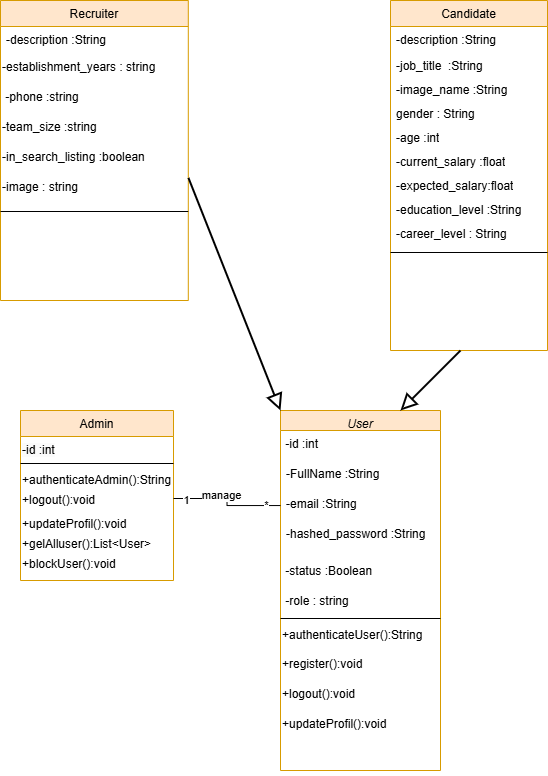

The diagram above was exported from draw.io. Its source (the exported page's mxGraphModel, read from the mxfile embedded in the PNG):
<mxGraphModel dx="1765" dy="2880" grid="1" gridSize="10" guides="1" tooltips="1" connect="1" arrows="1" fold="1" page="1" pageScale="1" pageWidth="827" pageHeight="1169" math="0" shadow="0">
  <root>
    <mxCell id="0" />
    <mxCell id="1" parent="0" />
    <mxCell id="qROc4Yga8GFpcqzFHcV--1" value="Recruiter" style="swimlane;fontStyle=0;align=center;verticalAlign=top;childLayout=stackLayout;horizontal=1;startSize=26;horizontalStack=0;resizeParent=1;resizeLast=0;collapsible=1;marginBottom=0;rounded=0;shadow=0;strokeWidth=1;fillColor=#ffe6cc;strokeColor=#d79b00;" vertex="1" parent="1">
      <mxGeometry x="-630" y="-1330" width="187.8" height="300" as="geometry">
        <mxRectangle x="550" y="140" width="160" height="26" as="alternateBounds" />
      </mxGeometry>
    </mxCell>
    <mxCell id="qROc4Yga8GFpcqzFHcV--2" value="-description :String" style="text;strokeColor=none;fillColor=none;align=left;verticalAlign=top;spacingLeft=4;spacingRight=4;overflow=hidden;rotatable=0;points=[[0,0.5],[1,0.5]];portConstraint=eastwest;whiteSpace=wrap;html=1;" vertex="1" parent="qROc4Yga8GFpcqzFHcV--1">
      <mxGeometry y="26" width="187.8" height="26" as="geometry" />
    </mxCell>
    <mxCell id="qROc4Yga8GFpcqzFHcV--3" value="-establishment_years : string" style="text;html=1;align=left;verticalAlign=middle;resizable=0;points=[];autosize=1;strokeColor=none;fillColor=none;" vertex="1" parent="qROc4Yga8GFpcqzFHcV--1">
      <mxGeometry y="52" width="187.8" height="30" as="geometry" />
    </mxCell>
    <mxCell id="qROc4Yga8GFpcqzFHcV--4" value="&amp;nbsp;-phone :string" style="text;html=1;align=left;verticalAlign=middle;resizable=0;points=[];autosize=1;strokeColor=none;fillColor=none;" vertex="1" parent="qROc4Yga8GFpcqzFHcV--1">
      <mxGeometry y="82" width="187.8" height="30" as="geometry" />
    </mxCell>
    <mxCell id="qROc4Yga8GFpcqzFHcV--5" value="-team_size :string" style="text;html=1;align=left;verticalAlign=middle;resizable=0;points=[];autosize=1;strokeColor=none;fillColor=none;" vertex="1" parent="qROc4Yga8GFpcqzFHcV--1">
      <mxGeometry y="112" width="187.8" height="30" as="geometry" />
    </mxCell>
    <mxCell id="qROc4Yga8GFpcqzFHcV--6" value="-in_search_listing :boolean" style="text;html=1;align=left;verticalAlign=middle;resizable=0;points=[];autosize=1;strokeColor=none;fillColor=none;" vertex="1" parent="qROc4Yga8GFpcqzFHcV--1">
      <mxGeometry y="142" width="187.8" height="30" as="geometry" />
    </mxCell>
    <mxCell id="qROc4Yga8GFpcqzFHcV--7" value="-image : string" style="text;html=1;align=left;verticalAlign=middle;resizable=0;points=[];autosize=1;strokeColor=none;fillColor=none;" vertex="1" parent="qROc4Yga8GFpcqzFHcV--1">
      <mxGeometry y="172" width="187.8" height="30" as="geometry" />
    </mxCell>
    <mxCell id="qROc4Yga8GFpcqzFHcV--8" value="" style="line;html=1;strokeWidth=1;align=left;verticalAlign=middle;spacingTop=-1;spacingLeft=3;spacingRight=3;rotatable=0;labelPosition=right;points=[];portConstraint=eastwest;" vertex="1" parent="qROc4Yga8GFpcqzFHcV--1">
      <mxGeometry y="202" width="187.8" height="18" as="geometry" />
    </mxCell>
    <mxCell id="qROc4Yga8GFpcqzFHcV--19" value="Candidate" style="swimlane;fontStyle=0;align=center;verticalAlign=top;childLayout=stackLayout;horizontal=1;startSize=26;horizontalStack=0;resizeParent=1;resizeLast=0;collapsible=1;marginBottom=0;rounded=0;shadow=0;strokeWidth=1;fillColor=#ffe6cc;strokeColor=#d79b00;" vertex="1" parent="1">
      <mxGeometry x="-240" y="-1330" width="157" height="350" as="geometry">
        <mxRectangle x="340" y="380" width="170" height="26" as="alternateBounds" />
      </mxGeometry>
    </mxCell>
    <mxCell id="qROc4Yga8GFpcqzFHcV--20" value="-description :String" style="text;strokeColor=none;fillColor=none;align=left;verticalAlign=top;spacingLeft=4;spacingRight=4;overflow=hidden;rotatable=0;points=[[0,0.5],[1,0.5]];portConstraint=eastwest;whiteSpace=wrap;html=1;" vertex="1" parent="qROc4Yga8GFpcqzFHcV--19">
      <mxGeometry y="26" width="157" height="26" as="geometry" />
    </mxCell>
    <mxCell id="qROc4Yga8GFpcqzFHcV--21" value="-job_title&amp;nbsp; :String&lt;div&gt;&lt;br&gt;&lt;/div&gt;&lt;div&gt;-image_name :String&lt;/div&gt;" style="text;strokeColor=none;fillColor=none;align=left;verticalAlign=top;spacingLeft=4;spacingRight=4;overflow=hidden;rotatable=0;points=[[0,0.5],[1,0.5]];portConstraint=eastwest;whiteSpace=wrap;html=1;" vertex="1" parent="qROc4Yga8GFpcqzFHcV--19">
      <mxGeometry y="52" width="157" height="24" as="geometry" />
    </mxCell>
    <mxCell id="qROc4Yga8GFpcqzFHcV--22" value="-image_name :String" style="text;strokeColor=none;fillColor=none;align=left;verticalAlign=top;spacingLeft=4;spacingRight=4;overflow=hidden;rotatable=0;points=[[0,0.5],[1,0.5]];portConstraint=eastwest;whiteSpace=wrap;html=1;" vertex="1" parent="qROc4Yga8GFpcqzFHcV--19">
      <mxGeometry y="76" width="157" height="24" as="geometry" />
    </mxCell>
    <mxCell id="qROc4Yga8GFpcqzFHcV--23" value="gender : String" style="text;strokeColor=none;fillColor=none;align=left;verticalAlign=top;spacingLeft=4;spacingRight=4;overflow=hidden;rotatable=0;points=[[0,0.5],[1,0.5]];portConstraint=eastwest;whiteSpace=wrap;html=1;" vertex="1" parent="qROc4Yga8GFpcqzFHcV--19">
      <mxGeometry y="100" width="157" height="24" as="geometry" />
    </mxCell>
    <mxCell id="qROc4Yga8GFpcqzFHcV--24" value="-age :int" style="text;strokeColor=none;fillColor=none;align=left;verticalAlign=top;spacingLeft=4;spacingRight=4;overflow=hidden;rotatable=0;points=[[0,0.5],[1,0.5]];portConstraint=eastwest;whiteSpace=wrap;html=1;" vertex="1" parent="qROc4Yga8GFpcqzFHcV--19">
      <mxGeometry y="124" width="157" height="24" as="geometry" />
    </mxCell>
    <mxCell id="qROc4Yga8GFpcqzFHcV--25" value="-current_salary :float" style="text;strokeColor=none;fillColor=none;align=left;verticalAlign=top;spacingLeft=4;spacingRight=4;overflow=hidden;rotatable=0;points=[[0,0.5],[1,0.5]];portConstraint=eastwest;whiteSpace=wrap;html=1;" vertex="1" parent="qROc4Yga8GFpcqzFHcV--19">
      <mxGeometry y="148" width="157" height="24" as="geometry" />
    </mxCell>
    <mxCell id="qROc4Yga8GFpcqzFHcV--26" value="-expected_salary:float" style="text;strokeColor=none;fillColor=none;align=left;verticalAlign=top;spacingLeft=4;spacingRight=4;overflow=hidden;rotatable=0;points=[[0,0.5],[1,0.5]];portConstraint=eastwest;whiteSpace=wrap;html=1;" vertex="1" parent="qROc4Yga8GFpcqzFHcV--19">
      <mxGeometry y="172" width="157" height="24" as="geometry" />
    </mxCell>
    <mxCell id="qROc4Yga8GFpcqzFHcV--27" value="-education_level :String" style="text;strokeColor=none;fillColor=none;align=left;verticalAlign=top;spacingLeft=4;spacingRight=4;overflow=hidden;rotatable=0;points=[[0,0.5],[1,0.5]];portConstraint=eastwest;whiteSpace=wrap;html=1;" vertex="1" parent="qROc4Yga8GFpcqzFHcV--19">
      <mxGeometry y="196" width="157" height="24" as="geometry" />
    </mxCell>
    <mxCell id="qROc4Yga8GFpcqzFHcV--28" value="-career_level : String" style="text;strokeColor=none;fillColor=none;align=left;verticalAlign=top;spacingLeft=4;spacingRight=4;overflow=hidden;rotatable=0;points=[[0,0.5],[1,0.5]];portConstraint=eastwest;whiteSpace=wrap;html=1;" vertex="1" parent="qROc4Yga8GFpcqzFHcV--19">
      <mxGeometry y="220" width="157" height="24" as="geometry" />
    </mxCell>
    <mxCell id="qROc4Yga8GFpcqzFHcV--29" value="" style="line;html=1;strokeWidth=1;align=left;verticalAlign=middle;spacingTop=-1;spacingLeft=3;spacingRight=3;rotatable=0;labelPosition=right;points=[];portConstraint=eastwest;" vertex="1" parent="qROc4Yga8GFpcqzFHcV--19">
      <mxGeometry y="244" width="157" height="16" as="geometry" />
    </mxCell>
    <mxCell id="qROc4Yga8GFpcqzFHcV--92" value="User" style="swimlane;fontStyle=2;align=center;verticalAlign=top;childLayout=stackLayout;horizontal=1;startSize=20;horizontalStack=0;resizeParent=1;resizeLast=0;collapsible=1;marginBottom=0;rounded=0;shadow=0;strokeWidth=1;fillColor=#ffe6cc;strokeColor=#d79b00;" vertex="1" parent="1">
      <mxGeometry x="-350" y="-920" width="160" height="360" as="geometry">
        <mxRectangle x="230" y="140" width="160" height="26" as="alternateBounds" />
      </mxGeometry>
    </mxCell>
    <mxCell id="qROc4Yga8GFpcqzFHcV--93" value="&amp;nbsp;-id :int" style="text;whiteSpace=wrap;html=1;" vertex="1" parent="qROc4Yga8GFpcqzFHcV--92">
      <mxGeometry y="20" width="160" height="30" as="geometry" />
    </mxCell>
    <mxCell id="qROc4Yga8GFpcqzFHcV--94" value="-FullName :String" style="text;align=left;verticalAlign=top;spacingLeft=4;spacingRight=4;overflow=hidden;rotatable=0;points=[[0,0.5],[1,0.5]];portConstraint=eastwest;" vertex="1" parent="qROc4Yga8GFpcqzFHcV--92">
      <mxGeometry y="50" width="160" height="30" as="geometry" />
    </mxCell>
    <mxCell id="qROc4Yga8GFpcqzFHcV--95" value="-email :String" style="text;align=left;verticalAlign=top;spacingLeft=4;spacingRight=4;overflow=hidden;rotatable=0;points=[[0,0.5],[1,0.5]];portConstraint=eastwest;rounded=0;shadow=0;html=0;" vertex="1" parent="qROc4Yga8GFpcqzFHcV--92">
      <mxGeometry y="80" width="160" height="30" as="geometry" />
    </mxCell>
    <mxCell id="qROc4Yga8GFpcqzFHcV--96" value="-hashed_password :String" style="text;align=left;verticalAlign=top;spacingLeft=4;spacingRight=4;overflow=hidden;rotatable=0;points=[[0,0.5],[1,0.5]];portConstraint=eastwest;rounded=0;shadow=0;html=0;" vertex="1" parent="qROc4Yga8GFpcqzFHcV--92">
      <mxGeometry y="110" width="160" height="36" as="geometry" />
    </mxCell>
    <mxCell id="qROc4Yga8GFpcqzFHcV--97" value="&amp;nbsp;-status :Boolean" style="text;html=1;align=left;verticalAlign=middle;resizable=0;points=[];autosize=1;strokeColor=none;fillColor=none;" vertex="1" parent="qROc4Yga8GFpcqzFHcV--92">
      <mxGeometry y="146" width="160" height="30" as="geometry" />
    </mxCell>
    <mxCell id="qROc4Yga8GFpcqzFHcV--98" value="&lt;div&gt;&amp;nbsp;-role : string&lt;/div&gt;" style="text;html=1;align=left;verticalAlign=middle;resizable=0;points=[];autosize=1;strokeColor=none;fillColor=none;" vertex="1" parent="qROc4Yga8GFpcqzFHcV--92">
      <mxGeometry y="176" width="160" height="30" as="geometry" />
    </mxCell>
    <mxCell id="qROc4Yga8GFpcqzFHcV--99" value="" style="line;html=1;strokeWidth=1;align=left;verticalAlign=middle;spacingTop=-1;spacingLeft=3;spacingRight=3;rotatable=0;labelPosition=right;points=[];portConstraint=eastwest;" vertex="1" parent="qROc4Yga8GFpcqzFHcV--92">
      <mxGeometry y="206" width="160" height="4" as="geometry" />
    </mxCell>
    <mxCell id="qROc4Yga8GFpcqzFHcV--100" value="&lt;div style=&quot;&quot;&gt;&lt;span style=&quot;background-color: initial;&quot;&gt;+authenticateUser():String&lt;/span&gt;&lt;/div&gt;" style="text;html=1;align=left;verticalAlign=middle;resizable=0;points=[];autosize=1;strokeColor=none;fillColor=none;" vertex="1" parent="qROc4Yga8GFpcqzFHcV--92">
      <mxGeometry y="210" width="160" height="30" as="geometry" />
    </mxCell>
    <mxCell id="qROc4Yga8GFpcqzFHcV--101" value="&lt;div style=&quot;forced-color-adjust: none; text-align: left;&quot;&gt;+register():void&lt;/div&gt;&lt;div style=&quot;forced-color-adjust: none; text-align: left;&quot;&gt;&lt;br style=&quot;forced-color-adjust: none; color: rgb(0, 0, 0); font-family: Helvetica; font-size: 12px; font-style: normal; font-variant-ligatures: normal; font-variant-caps: normal; font-weight: 400; letter-spacing: normal; orphans: 2; text-align: left; text-indent: 0px; text-transform: none; widows: 2; word-spacing: 0px; -webkit-text-stroke-width: 0px; white-space: nowrap; background-color: rgb(251, 251, 251); text-decoration-thickness: initial; text-decoration-style: initial; text-decoration-color: initial;&quot;&gt;&lt;br&gt;&lt;br&gt;&lt;/div&gt;" style="text;whiteSpace=wrap;html=1;" vertex="1" parent="qROc4Yga8GFpcqzFHcV--92">
      <mxGeometry y="240" width="160" height="30" as="geometry" />
    </mxCell>
    <mxCell id="qROc4Yga8GFpcqzFHcV--102" value="&lt;div style=&quot;forced-color-adjust: none; text-align: left;&quot;&gt;+logout():void&lt;/div&gt;" style="text;whiteSpace=wrap;html=1;" vertex="1" parent="qROc4Yga8GFpcqzFHcV--92">
      <mxGeometry y="270" width="160" height="30" as="geometry" />
    </mxCell>
    <mxCell id="qROc4Yga8GFpcqzFHcV--103" value="&lt;div style=&quot;forced-color-adjust: none; text-align: left;&quot;&gt;+updateP&lt;span style=&quot;color: rgba(0, 0, 0, 0); font-family: monospace; font-size: 0px; text-wrap: nowrap; background-color: initial;&quot;&gt;%3CmxGraphModel%3E%3Croot%3E%3CmxCell%20id%3D%220%22%2F%3E%3CmxCell%20id%3D%221%22%20parent%3D%220%22%2F%3E%3CmxCell%20id%3D%222%22%20value%3D%22%26lt%3Bdiv%20style%3D%26quot%3Bforced-color-adjust%3A%20none%3B%20text-align%3A%20left%3B%26quot%3B%26gt%3B%2Bregister()%3Avoid%26lt%3B%2Fdiv%26gt%3B%26lt%3Bdiv%20style%3D%26quot%3Bforced-color-adjust%3A%20none%3B%20text-align%3A%20left%3B%26quot%3B%26gt%3B%26lt%3Bbr%20style%3D%26quot%3Bforced-color-adjust%3A%20none%3B%20color%3A%20rgb(0%2C%200%2C%200)%3B%20font-family%3A%20Helvetica%3B%20font-size%3A%2012px%3B%20font-style%3A%20normal%3B%20font-variant-ligatures%3A%20normal%3B%20font-variant-caps%3A%20normal%3B%20font-weight%3A%20400%3B%20letter-spacing%3A%20normal%3B%20orphans%3A%202%3B%20text-align%3A%20left%3B%20text-indent%3A%200px%3B%20text-transform%3A%20none%3B%20widows%3A%202%3B%20word-spacing%3A%200px%3B%20-webkit-text-stroke-width%3A%200px%3B%20white-space%3A%20nowrap%3B%20background-color%3A%20rgb(251%2C%20251%2C%20251)%3B%20text-decoration-thickness%3A%20initial%3B%20text-decoration-style%3A%20initial%3B%20text-decoration-color%3A%20initial%3B%26quot%3B%26gt%3B%26lt%3Bbr%26gt%3B%26lt%3Bbr%26gt%3B%26lt%3B%2Fdiv%26gt%3B%22%20style%3D%22text%3BwhiteSpace%3Dwrap%3Bhtml%3D1%3B%22%20vertex%3D%221%22%20parent%3D%221%22%3E%3CmxGeometry%20x%3D%22193%22%20y%3D%22-820%22%20width%3D%22160%22%20height%3D%2230%22%20as%3D%22geometry%22%2F%3E%3C%2FmxCell%3E%3C%2Froot%3E%3C%2FmxGraphModel%3E&lt;/span&gt;&lt;span style=&quot;background-color: initial;&quot;&gt;rofil():void&lt;/span&gt;&lt;/div&gt;&lt;div style=&quot;forced-color-adjust: none; text-align: left;&quot;&gt;&lt;br style=&quot;forced-color-adjust: none; color: rgb(0, 0, 0); font-family: Helvetica; font-size: 12px; font-style: normal; font-variant-ligatures: normal; font-variant-caps: normal; font-weight: 400; letter-spacing: normal; orphans: 2; text-align: left; text-indent: 0px; text-transform: none; widows: 2; word-spacing: 0px; -webkit-text-stroke-width: 0px; white-space: nowrap; background-color: rgb(251, 251, 251); text-decoration-thickness: initial; text-decoration-style: initial; text-decoration-color: initial;&quot;&gt;&lt;br&gt;&lt;br&gt;&lt;/div&gt;" style="text;whiteSpace=wrap;html=1;" vertex="1" parent="qROc4Yga8GFpcqzFHcV--92">
      <mxGeometry y="300" width="160" height="20" as="geometry" />
    </mxCell>
    <mxCell id="qROc4Yga8GFpcqzFHcV--104" value="Admin" style="swimlane;fontStyle=0;align=center;verticalAlign=top;childLayout=stackLayout;horizontal=1;startSize=26;horizontalStack=0;resizeParent=1;resizeLast=0;collapsible=1;marginBottom=0;rounded=0;shadow=0;strokeWidth=1;fillColor=#ffe6cc;strokeColor=#d79b00;" vertex="1" parent="1">
      <mxGeometry x="-610" y="-920" width="153" height="170" as="geometry">
        <mxRectangle x="550" y="140" width="160" height="26" as="alternateBounds" />
      </mxGeometry>
    </mxCell>
    <mxCell id="qROc4Yga8GFpcqzFHcV--105" value="&lt;span style=&quot;color: rgb(0, 0, 0); font-family: Helvetica; font-size: 12px; font-style: normal; font-variant-ligatures: normal; font-variant-caps: normal; font-weight: 400; letter-spacing: normal; orphans: 2; text-align: left; text-indent: 0px; text-transform: none; widows: 2; word-spacing: 0px; -webkit-text-stroke-width: 0px; background-color: rgb(251, 251, 251); text-decoration-thickness: initial; text-decoration-style: initial; text-decoration-color: initial; float: none; display: inline !important;&quot;&gt;-id :int&lt;/span&gt;" style="text;whiteSpace=wrap;html=1;" vertex="1" parent="qROc4Yga8GFpcqzFHcV--104">
      <mxGeometry y="26" width="153" height="24" as="geometry" />
    </mxCell>
    <mxCell id="qROc4Yga8GFpcqzFHcV--106" value="" style="line;html=1;strokeWidth=1;align=left;verticalAlign=middle;spacingTop=-1;spacingLeft=3;spacingRight=3;rotatable=0;labelPosition=right;points=[];portConstraint=eastwest;" vertex="1" parent="qROc4Yga8GFpcqzFHcV--104">
      <mxGeometry y="50" width="153" height="6" as="geometry" />
    </mxCell>
    <mxCell id="qROc4Yga8GFpcqzFHcV--107" value="&lt;div style=&quot;forced-color-adjust: none; text-align: left;&quot;&gt;&lt;span style=&quot;text-wrap: nowrap;&quot;&gt;+authenticateAdmin():String&lt;/span&gt;&lt;br&gt;&lt;/div&gt;" style="text;whiteSpace=wrap;html=1;" vertex="1" parent="qROc4Yga8GFpcqzFHcV--104">
      <mxGeometry y="56" width="153" height="20" as="geometry" />
    </mxCell>
    <mxCell id="qROc4Yga8GFpcqzFHcV--111" value="&lt;div style=&quot;forced-color-adjust: none; text-align: left;&quot;&gt;+logout():void&lt;/div&gt;" style="text;whiteSpace=wrap;html=1;" vertex="1" parent="qROc4Yga8GFpcqzFHcV--104">
      <mxGeometry y="76" width="153" height="24" as="geometry" />
    </mxCell>
    <mxCell id="qROc4Yga8GFpcqzFHcV--112" value="&lt;div style=&quot;forced-color-adjust: none; text-align: left;&quot;&gt;+updateP&lt;span style=&quot;color: rgba(0, 0, 0, 0); font-family: monospace; font-size: 0px; text-wrap: nowrap; background-color: initial;&quot;&gt;%3CmxGraphModel%3E%3Croot%3E%3CmxCell%20id%3D%220%22%2F%3E%3CmxCell%20id%3D%221%22%20parent%3D%220%22%2F%3E%3CmxCell%20id%3D%222%22%20value%3D%22%26lt%3Bdiv%20style%3D%26quot%3Bforced-color-adjust%3A%20none%3B%20text-align%3A%20left%3B%26quot%3B%26gt%3B%2Bregister()%3Avoid%26lt%3B%2Fdiv%26gt%3B%26lt%3Bdiv%20style%3D%26quot%3Bforced-color-adjust%3A%20none%3B%20text-align%3A%20left%3B%26quot%3B%26gt%3B%26lt%3Bbr%20style%3D%26quot%3Bforced-color-adjust%3A%20none%3B%20color%3A%20rgb(0%2C%200%2C%200)%3B%20font-family%3A%20Helvetica%3B%20font-size%3A%2012px%3B%20font-style%3A%20normal%3B%20font-variant-ligatures%3A%20normal%3B%20font-variant-caps%3A%20normal%3B%20font-weight%3A%20400%3B%20letter-spacing%3A%20normal%3B%20orphans%3A%202%3B%20text-align%3A%20left%3B%20text-indent%3A%200px%3B%20text-transform%3A%20none%3B%20widows%3A%202%3B%20word-spacing%3A%200px%3B%20-webkit-text-stroke-width%3A%200px%3B%20white-space%3A%20nowrap%3B%20background-color%3A%20rgb(251%2C%20251%2C%20251)%3B%20text-decoration-thickness%3A%20initial%3B%20text-decoration-style%3A%20initial%3B%20text-decoration-color%3A%20initial%3B%26quot%3B%26gt%3B%26lt%3Bbr%26gt%3B%26lt%3Bbr%26gt%3B%26lt%3B%2Fdiv%26gt%3B%22%20style%3D%22text%3BwhiteSpace%3Dwrap%3Bhtml%3D1%3B%22%20vertex%3D%221%22%20parent%3D%221%22%3E%3CmxGeometry%20x%3D%22193%22%20y%3D%22-820%22%20width%3D%22160%22%20height%3D%2230%22%20as%3D%22geometry%22%2F%3E%3C%2FmxCell%3E%3C%2Froot%3E%3C%2FmxGraphModel%3E&lt;/span&gt;&lt;span style=&quot;background-color: initial;&quot;&gt;rofil():void&lt;/span&gt;&lt;/div&gt;&lt;div style=&quot;forced-color-adjust: none; text-align: left;&quot;&gt;&lt;br style=&quot;forced-color-adjust: none; color: rgb(0, 0, 0); font-family: Helvetica; font-size: 12px; font-style: normal; font-variant-ligatures: normal; font-variant-caps: normal; font-weight: 400; letter-spacing: normal; orphans: 2; text-align: left; text-indent: 0px; text-transform: none; widows: 2; word-spacing: 0px; -webkit-text-stroke-width: 0px; white-space: nowrap; background-color: rgb(251, 251, 251); text-decoration-thickness: initial; text-decoration-style: initial; text-decoration-color: initial;&quot;&gt;&lt;br&gt;&lt;br&gt;&lt;/div&gt;" style="text;whiteSpace=wrap;html=1;" vertex="1" parent="qROc4Yga8GFpcqzFHcV--104">
      <mxGeometry y="100" width="153" height="20" as="geometry" />
    </mxCell>
    <mxCell id="qROc4Yga8GFpcqzFHcV--117" value="&lt;div style=&quot;forced-color-adjust: none; text-align: left;&quot;&gt;+gelAlluser&lt;span style=&quot;background-color: initial;&quot;&gt;():List&amp;lt;User&amp;gt;&lt;/span&gt;&lt;/div&gt;&lt;div style=&quot;forced-color-adjust: none; text-align: left;&quot;&gt;&lt;br style=&quot;forced-color-adjust: none; color: rgb(0, 0, 0); font-family: Helvetica; font-size: 12px; font-style: normal; font-variant-ligatures: normal; font-variant-caps: normal; font-weight: 400; letter-spacing: normal; orphans: 2; text-align: left; text-indent: 0px; text-transform: none; widows: 2; word-spacing: 0px; -webkit-text-stroke-width: 0px; white-space: nowrap; background-color: rgb(251, 251, 251); text-decoration-thickness: initial; text-decoration-style: initial; text-decoration-color: initial;&quot;&gt;&lt;br&gt;&lt;br&gt;&lt;/div&gt;" style="text;whiteSpace=wrap;html=1;" vertex="1" parent="qROc4Yga8GFpcqzFHcV--104">
      <mxGeometry y="120" width="153" height="20" as="geometry" />
    </mxCell>
    <mxCell id="qROc4Yga8GFpcqzFHcV--118" value="&lt;div style=&quot;forced-color-adjust: none; text-align: left;&quot;&gt;+blockUser&lt;span style=&quot;background-color: initial;&quot;&gt;():void&lt;/span&gt;&lt;/div&gt;&lt;div style=&quot;forced-color-adjust: none; text-align: left;&quot;&gt;&lt;br style=&quot;forced-color-adjust: none; color: rgb(0, 0, 0); font-family: Helvetica; font-size: 12px; font-style: normal; font-variant-ligatures: normal; font-variant-caps: normal; font-weight: 400; letter-spacing: normal; orphans: 2; text-align: left; text-indent: 0px; text-transform: none; widows: 2; word-spacing: 0px; -webkit-text-stroke-width: 0px; white-space: nowrap; background-color: rgb(251, 251, 251); text-decoration-thickness: initial; text-decoration-style: initial; text-decoration-color: initial;&quot;&gt;&lt;br&gt;&lt;br&gt;&lt;/div&gt;" style="text;whiteSpace=wrap;html=1;" vertex="1" parent="qROc4Yga8GFpcqzFHcV--104">
      <mxGeometry y="140" width="153" height="20" as="geometry" />
    </mxCell>
    <mxCell id="qROc4Yga8GFpcqzFHcV--109" value="" style="endArrow=block;endFill=0;endSize=12;html=1;rounded=0;strokeWidth=2;entryX=0;entryY=0;entryDx=0;entryDy=0;exitX=1.001;exitY=0.182;exitDx=0;exitDy=0;exitPerimeter=0;" edge="1" parent="1" source="qROc4Yga8GFpcqzFHcV--7" target="qROc4Yga8GFpcqzFHcV--92">
      <mxGeometry width="160" relative="1" as="geometry">
        <mxPoint x="-413" y="-1010" as="sourcePoint" />
        <mxPoint x="-303" y="-1001" as="targetPoint" />
      </mxGeometry>
    </mxCell>
    <mxCell id="qROc4Yga8GFpcqzFHcV--110" value="" style="endArrow=block;endFill=0;endSize=12;html=1;rounded=0;strokeWidth=2;entryX=0.75;entryY=0;entryDx=0;entryDy=0;" edge="1" parent="1" target="qROc4Yga8GFpcqzFHcV--92">
      <mxGeometry width="160" relative="1" as="geometry">
        <mxPoint x="-170" y="-980" as="sourcePoint" />
        <mxPoint x="-70" y="-871" as="targetPoint" />
      </mxGeometry>
    </mxCell>
    <mxCell id="qROc4Yga8GFpcqzFHcV--113" style="edgeStyle=orthogonalEdgeStyle;rounded=0;orthogonalLoop=1;jettySize=auto;html=1;exitX=1;exitY=0.5;exitDx=0;exitDy=0;endArrow=none;endFill=0;" edge="1" parent="1" source="qROc4Yga8GFpcqzFHcV--111" target="qROc4Yga8GFpcqzFHcV--95">
      <mxGeometry relative="1" as="geometry" />
    </mxCell>
    <mxCell id="qROc4Yga8GFpcqzFHcV--114" value="1" style="edgeLabel;html=1;align=center;verticalAlign=middle;resizable=0;points=[];" vertex="1" connectable="0" parent="qROc4Yga8GFpcqzFHcV--113">
      <mxGeometry x="-0.7817" y="-2" relative="1" as="geometry">
        <mxPoint as="offset" />
      </mxGeometry>
    </mxCell>
    <mxCell id="qROc4Yga8GFpcqzFHcV--115" value="*" style="edgeLabel;html=1;align=center;verticalAlign=middle;resizable=0;points=[];" vertex="1" connectable="0" parent="qROc4Yga8GFpcqzFHcV--113">
      <mxGeometry x="0.7446" y="1" relative="1" as="geometry">
        <mxPoint x="1" as="offset" />
      </mxGeometry>
    </mxCell>
    <mxCell id="qROc4Yga8GFpcqzFHcV--116" value="manage" style="edgeLabel;html=1;align=center;verticalAlign=middle;resizable=0;points=[];" vertex="1" connectable="0" parent="qROc4Yga8GFpcqzFHcV--113">
      <mxGeometry x="-0.1657" y="3" relative="1" as="geometry">
        <mxPoint as="offset" />
      </mxGeometry>
    </mxCell>
  </root>
</mxGraphModel>